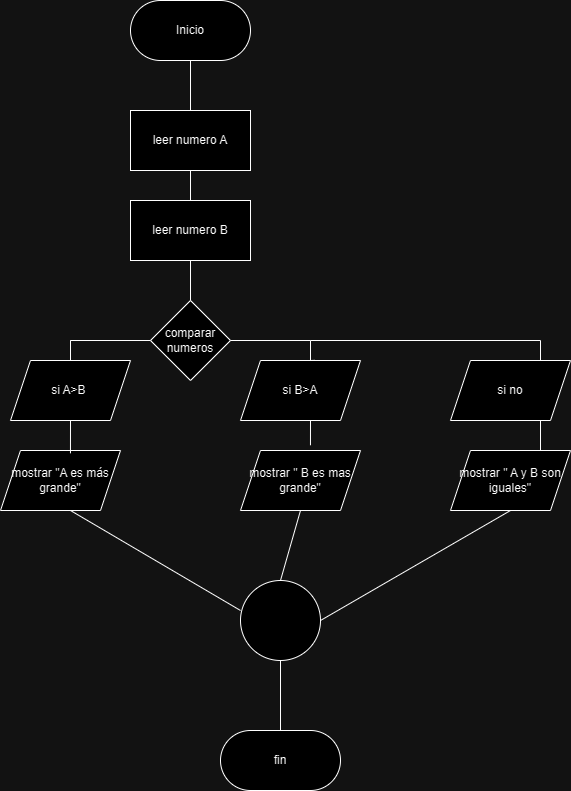

The diagram above was exported from draw.io. Its source (the exported page's mxGraphModel, read from the mxfile embedded in the PNG):
<mxGraphModel dx="389" dy="480" grid="1" gridSize="10" guides="1" tooltips="1" connect="1" arrows="1" fold="1" page="1" pageScale="1" pageWidth="827" pageHeight="1169" math="0" shadow="0">
  <root>
    <mxCell id="0" />
    <mxCell id="1" parent="0" />
    <mxCell id="vHEj47TLaA9vyq-IzNRi-1" value="Inicio" style="rounded=1;whiteSpace=wrap;html=1;arcSize=50;" vertex="1" parent="1">
      <mxGeometry x="140" y="40" width="120" height="60" as="geometry" />
    </mxCell>
    <mxCell id="vHEj47TLaA9vyq-IzNRi-2" value="leer numero A" style="rounded=0;whiteSpace=wrap;html=1;" vertex="1" parent="1">
      <mxGeometry x="140" y="150" width="120" height="60" as="geometry" />
    </mxCell>
    <mxCell id="vHEj47TLaA9vyq-IzNRi-3" value="leer numero B" style="rounded=0;whiteSpace=wrap;html=1;" vertex="1" parent="1">
      <mxGeometry x="140" y="240" width="120" height="60" as="geometry" />
    </mxCell>
    <mxCell id="vHEj47TLaA9vyq-IzNRi-4" value="comparar numeros" style="rhombus;whiteSpace=wrap;html=1;" vertex="1" parent="1">
      <mxGeometry x="160" y="340" width="80" height="80" as="geometry" />
    </mxCell>
    <mxCell id="vHEj47TLaA9vyq-IzNRi-6" value="si A&amp;gt;B&amp;nbsp;&lt;br&gt;" style="shape=parallelogram;perimeter=parallelogramPerimeter;whiteSpace=wrap;html=1;fixedSize=1;" vertex="1" parent="1">
      <mxGeometry x="20" y="400" width="120" height="60" as="geometry" />
    </mxCell>
    <mxCell id="vHEj47TLaA9vyq-IzNRi-7" value="mostrar &quot;A es más grande&quot;" style="shape=parallelogram;perimeter=parallelogramPerimeter;whiteSpace=wrap;html=1;fixedSize=1;" vertex="1" parent="1">
      <mxGeometry x="10" y="490" width="120" height="60" as="geometry" />
    </mxCell>
    <mxCell id="vHEj47TLaA9vyq-IzNRi-8" value="si B&amp;gt;A" style="shape=parallelogram;perimeter=parallelogramPerimeter;whiteSpace=wrap;html=1;fixedSize=1;" vertex="1" parent="1">
      <mxGeometry x="250" y="400" width="120" height="60" as="geometry" />
    </mxCell>
    <mxCell id="vHEj47TLaA9vyq-IzNRi-9" value="mostrar &quot; B es mas grande&quot;" style="shape=parallelogram;perimeter=parallelogramPerimeter;whiteSpace=wrap;html=1;fixedSize=1;" vertex="1" parent="1">
      <mxGeometry x="250" y="490" width="120" height="60" as="geometry" />
    </mxCell>
    <mxCell id="vHEj47TLaA9vyq-IzNRi-10" value="si no" style="shape=parallelogram;perimeter=parallelogramPerimeter;whiteSpace=wrap;html=1;fixedSize=1;" vertex="1" parent="1">
      <mxGeometry x="460" y="400" width="120" height="60" as="geometry" />
    </mxCell>
    <mxCell id="vHEj47TLaA9vyq-IzNRi-11" value="mostrar &quot; A y B son iguales&quot;" style="shape=parallelogram;perimeter=parallelogramPerimeter;whiteSpace=wrap;html=1;fixedSize=1;" vertex="1" parent="1">
      <mxGeometry x="460" y="490" width="120" height="60" as="geometry" />
    </mxCell>
    <mxCell id="vHEj47TLaA9vyq-IzNRi-12" value="" style="ellipse;whiteSpace=wrap;html=1;aspect=fixed;" vertex="1" parent="1">
      <mxGeometry x="250" y="620" width="80" height="80" as="geometry" />
    </mxCell>
    <mxCell id="vHEj47TLaA9vyq-IzNRi-13" value="fin" style="rounded=1;whiteSpace=wrap;html=1;arcSize=50;" vertex="1" parent="1">
      <mxGeometry x="230" y="770" width="120" height="60" as="geometry" />
    </mxCell>
    <mxCell id="vHEj47TLaA9vyq-IzNRi-14" value="" style="endArrow=none;html=1;rounded=0;exitX=0.5;exitY=0;exitDx=0;exitDy=0;" edge="1" parent="1" source="vHEj47TLaA9vyq-IzNRi-2">
      <mxGeometry width="50" height="50" relative="1" as="geometry">
        <mxPoint x="150" y="150" as="sourcePoint" />
        <mxPoint x="200" y="100" as="targetPoint" />
      </mxGeometry>
    </mxCell>
    <mxCell id="vHEj47TLaA9vyq-IzNRi-15" value="" style="endArrow=none;html=1;rounded=0;exitX=0.5;exitY=0;exitDx=0;exitDy=0;" edge="1" parent="1" source="vHEj47TLaA9vyq-IzNRi-3">
      <mxGeometry width="50" height="50" relative="1" as="geometry">
        <mxPoint x="150" y="260" as="sourcePoint" />
        <mxPoint x="200" y="210" as="targetPoint" />
      </mxGeometry>
    </mxCell>
    <mxCell id="vHEj47TLaA9vyq-IzNRi-16" value="" style="endArrow=none;html=1;rounded=0;exitX=0.5;exitY=0;exitDx=0;exitDy=0;" edge="1" parent="1" source="vHEj47TLaA9vyq-IzNRi-4">
      <mxGeometry width="50" height="50" relative="1" as="geometry">
        <mxPoint x="150" y="350" as="sourcePoint" />
        <mxPoint x="200" y="300" as="targetPoint" />
      </mxGeometry>
    </mxCell>
    <mxCell id="vHEj47TLaA9vyq-IzNRi-17" value="" style="endArrow=none;html=1;rounded=0;" edge="1" parent="1">
      <mxGeometry width="50" height="50" relative="1" as="geometry">
        <mxPoint x="80" y="380" as="sourcePoint" />
        <mxPoint x="160" y="380" as="targetPoint" />
        <Array as="points">
          <mxPoint x="80" y="400" />
          <mxPoint x="80" y="380" />
        </Array>
      </mxGeometry>
    </mxCell>
    <mxCell id="vHEj47TLaA9vyq-IzNRi-18" value="" style="endArrow=none;html=1;rounded=0;entryX=0.616;entryY=-0.003;entryDx=0;entryDy=0;entryPerimeter=0;" edge="1" parent="1" target="vHEj47TLaA9vyq-IzNRi-8">
      <mxGeometry width="50" height="50" relative="1" as="geometry">
        <mxPoint x="240" y="380" as="sourcePoint" />
        <mxPoint x="320" y="380" as="targetPoint" />
        <Array as="points">
          <mxPoint x="320" y="380" />
          <mxPoint x="320" y="400" />
        </Array>
      </mxGeometry>
    </mxCell>
    <mxCell id="vHEj47TLaA9vyq-IzNRi-19" value="" style="endArrow=none;html=1;rounded=0;exitX=0.583;exitY=0.047;exitDx=0;exitDy=0;exitPerimeter=0;" edge="1" parent="1" source="vHEj47TLaA9vyq-IzNRi-7">
      <mxGeometry width="50" height="50" relative="1" as="geometry">
        <mxPoint x="30" y="510" as="sourcePoint" />
        <mxPoint x="80" y="460" as="targetPoint" />
      </mxGeometry>
    </mxCell>
    <mxCell id="vHEj47TLaA9vyq-IzNRi-20" value="" style="endArrow=none;html=1;rounded=0;exitX=0.583;exitY=-0.087;exitDx=0;exitDy=0;exitPerimeter=0;" edge="1" parent="1" source="vHEj47TLaA9vyq-IzNRi-9">
      <mxGeometry width="50" height="50" relative="1" as="geometry">
        <mxPoint x="270" y="510" as="sourcePoint" />
        <mxPoint x="320" y="460" as="targetPoint" />
      </mxGeometry>
    </mxCell>
    <mxCell id="vHEj47TLaA9vyq-IzNRi-21" value="" style="endArrow=none;html=1;rounded=0;" edge="1" parent="1">
      <mxGeometry width="50" height="50" relative="1" as="geometry">
        <mxPoint x="320" y="380" as="sourcePoint" />
        <mxPoint x="550" y="400" as="targetPoint" />
        <Array as="points">
          <mxPoint x="550" y="380" />
          <mxPoint x="550" y="400" />
        </Array>
      </mxGeometry>
    </mxCell>
    <mxCell id="vHEj47TLaA9vyq-IzNRi-22" value="" style="endArrow=none;html=1;rounded=0;exitX=0.75;exitY=0;exitDx=0;exitDy=0;" edge="1" parent="1" source="vHEj47TLaA9vyq-IzNRi-11">
      <mxGeometry width="50" height="50" relative="1" as="geometry">
        <mxPoint x="500" y="510" as="sourcePoint" />
        <mxPoint x="550" y="460" as="targetPoint" />
      </mxGeometry>
    </mxCell>
    <mxCell id="vHEj47TLaA9vyq-IzNRi-23" value="" style="endArrow=none;html=1;rounded=0;exitX=1;exitY=0.5;exitDx=0;exitDy=0;" edge="1" parent="1" source="vHEj47TLaA9vyq-IzNRi-12">
      <mxGeometry width="50" height="50" relative="1" as="geometry">
        <mxPoint x="470" y="600" as="sourcePoint" />
        <mxPoint x="520" y="550" as="targetPoint" />
      </mxGeometry>
    </mxCell>
    <mxCell id="vHEj47TLaA9vyq-IzNRi-24" value="" style="endArrow=none;html=1;rounded=0;exitX=0.5;exitY=0;exitDx=0;exitDy=0;" edge="1" parent="1" source="vHEj47TLaA9vyq-IzNRi-12">
      <mxGeometry width="50" height="50" relative="1" as="geometry">
        <mxPoint x="260" y="600" as="sourcePoint" />
        <mxPoint x="310" y="550" as="targetPoint" />
      </mxGeometry>
    </mxCell>
    <mxCell id="vHEj47TLaA9vyq-IzNRi-25" value="" style="endArrow=none;html=1;rounded=0;exitX=0;exitY=0.375;exitDx=0;exitDy=0;exitPerimeter=0;" edge="1" parent="1" source="vHEj47TLaA9vyq-IzNRi-12">
      <mxGeometry width="50" height="50" relative="1" as="geometry">
        <mxPoint x="30" y="600" as="sourcePoint" />
        <mxPoint x="80" y="550" as="targetPoint" />
      </mxGeometry>
    </mxCell>
    <mxCell id="vHEj47TLaA9vyq-IzNRi-26" value="" style="endArrow=none;html=1;rounded=0;exitX=0.5;exitY=0;exitDx=0;exitDy=0;" edge="1" parent="1" source="vHEj47TLaA9vyq-IzNRi-13">
      <mxGeometry width="50" height="50" relative="1" as="geometry">
        <mxPoint x="240" y="750" as="sourcePoint" />
        <mxPoint x="290" y="700" as="targetPoint" />
      </mxGeometry>
    </mxCell>
  </root>
</mxGraphModel>